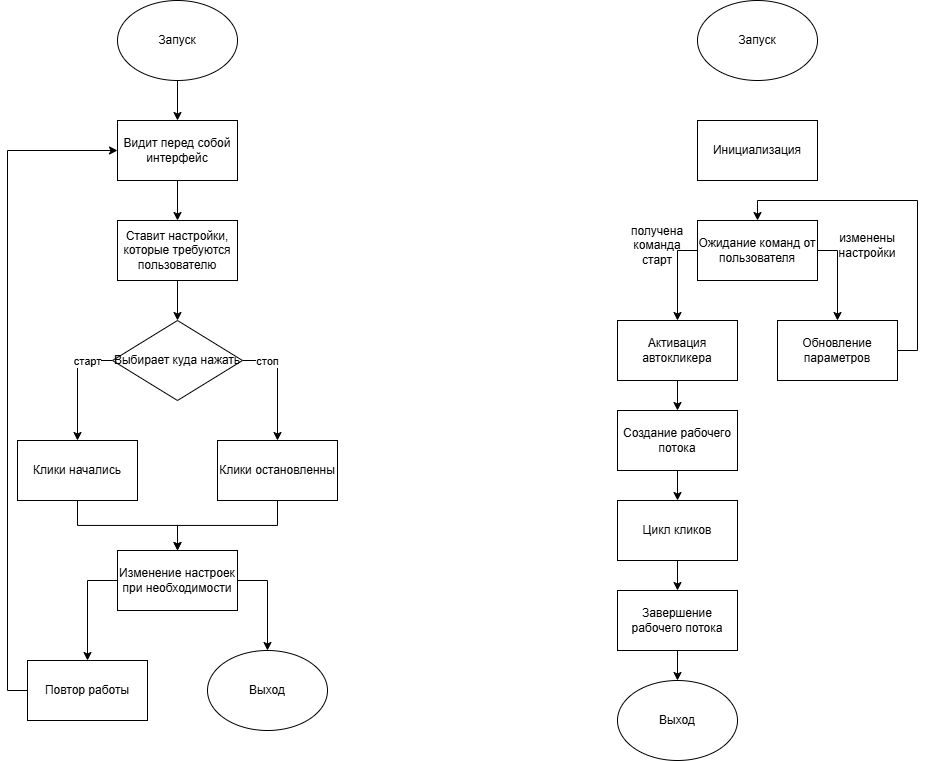

The diagram above was exported from draw.io. Its source (the exported page's mxGraphModel, read from the mxfile embedded in the PNG):
<mxGraphModel dx="1668" dy="934" grid="1" gridSize="10" guides="1" tooltips="1" connect="1" arrows="1" fold="1" page="1" pageScale="1" pageWidth="827" pageHeight="1169" math="0" shadow="0">
  <root>
    <mxCell id="0" />
    <mxCell id="1" parent="0" />
    <mxCell id="NdJnmytNuynvetLLaQWl-19" edge="1" parent="1" source="NdJnmytNuynvetLLaQWl-1" style="edgeStyle=orthogonalEdgeStyle;rounded=0;orthogonalLoop=1;jettySize=auto;html=1;" target="NdJnmytNuynvetLLaQWl-2" value="">
      <mxGeometry relative="1" as="geometry" />
    </mxCell>
    <mxCell id="NdJnmytNuynvetLLaQWl-1" parent="1" style="ellipse;whiteSpace=wrap;html=1;" value="Запуск" vertex="1">
      <mxGeometry height="80" width="120" x="240" y="20" as="geometry" />
    </mxCell>
    <mxCell id="NdJnmytNuynvetLLaQWl-20" edge="1" parent="1" source="NdJnmytNuynvetLLaQWl-2" style="edgeStyle=orthogonalEdgeStyle;rounded=0;orthogonalLoop=1;jettySize=auto;html=1;" target="NdJnmytNuynvetLLaQWl-3" value="">
      <mxGeometry relative="1" as="geometry" />
    </mxCell>
    <mxCell id="NdJnmytNuynvetLLaQWl-2" parent="1" style="rounded=0;whiteSpace=wrap;html=1;" value="Видит перед собой интерфейс" vertex="1">
      <mxGeometry height="60" width="120" x="240" y="140" as="geometry" />
    </mxCell>
    <mxCell id="NdJnmytNuynvetLLaQWl-21" edge="1" parent="1" source="NdJnmytNuynvetLLaQWl-3" style="edgeStyle=orthogonalEdgeStyle;rounded=0;orthogonalLoop=1;jettySize=auto;html=1;" target="NdJnmytNuynvetLLaQWl-4" value="">
      <mxGeometry relative="1" as="geometry" />
    </mxCell>
    <mxCell id="NdJnmytNuynvetLLaQWl-3" parent="1" style="rounded=0;whiteSpace=wrap;html=1;" value="Ставит настройки, которые требуются пользователю" vertex="1">
      <mxGeometry height="60" width="120" x="240" y="240" as="geometry" />
    </mxCell>
    <mxCell id="NdJnmytNuynvetLLaQWl-7" edge="1" parent="1" source="NdJnmytNuynvetLLaQWl-4" style="edgeStyle=orthogonalEdgeStyle;rounded=0;orthogonalLoop=1;jettySize=auto;html=1;exitX=0;exitY=0.5;exitDx=0;exitDy=0;entryX=0.5;entryY=0;entryDx=0;entryDy=0;" target="NdJnmytNuynvetLLaQWl-5">
      <mxGeometry relative="1" as="geometry" />
    </mxCell>
    <mxCell id="NdJnmytNuynvetLLaQWl-8" connectable="0" parent="NdJnmytNuynvetLLaQWl-7" style="edgeLabel;html=1;align=center;verticalAlign=middle;resizable=0;points=[];" value="старт" vertex="1">
      <mxGeometry relative="1" x="-0.5553" y="3" as="geometry">
        <mxPoint y="-3" as="offset" />
      </mxGeometry>
    </mxCell>
    <mxCell id="NdJnmytNuynvetLLaQWl-9" edge="1" parent="1" source="NdJnmytNuynvetLLaQWl-4" style="edgeStyle=orthogonalEdgeStyle;rounded=0;orthogonalLoop=1;jettySize=auto;html=1;exitX=1;exitY=0.5;exitDx=0;exitDy=0;entryX=0.5;entryY=0;entryDx=0;entryDy=0;" target="NdJnmytNuynvetLLaQWl-6">
      <mxGeometry relative="1" as="geometry" />
    </mxCell>
    <mxCell id="NdJnmytNuynvetLLaQWl-10" connectable="0" parent="NdJnmytNuynvetLLaQWl-9" style="edgeLabel;html=1;align=center;verticalAlign=middle;resizable=0;points=[];" value="стоп" vertex="1">
      <mxGeometry relative="1" x="-0.8137" y="-1" as="geometry">
        <mxPoint x="14" y="-1" as="offset" />
      </mxGeometry>
    </mxCell>
    <mxCell id="NdJnmytNuynvetLLaQWl-4" parent="1" style="rhombus;whiteSpace=wrap;html=1;" value="Выбирает куда нажать" vertex="1">
      <mxGeometry height="80" width="130" x="235" y="340" as="geometry" />
    </mxCell>
    <mxCell id="NdJnmytNuynvetLLaQWl-16" edge="1" parent="1" source="NdJnmytNuynvetLLaQWl-5" style="edgeStyle=orthogonalEdgeStyle;rounded=0;orthogonalLoop=1;jettySize=auto;html=1;exitX=0.5;exitY=1;exitDx=0;exitDy=0;">
      <mxGeometry relative="1" as="geometry">
        <mxPoint x="300" y="570" as="targetPoint" />
      </mxGeometry>
    </mxCell>
    <mxCell id="NdJnmytNuynvetLLaQWl-5" parent="1" style="rounded=0;whiteSpace=wrap;html=1;" value="Клики начались" vertex="1">
      <mxGeometry height="60" width="120" x="140" y="460" as="geometry" />
    </mxCell>
    <mxCell id="NdJnmytNuynvetLLaQWl-15" edge="1" parent="1" source="NdJnmytNuynvetLLaQWl-6" style="edgeStyle=orthogonalEdgeStyle;rounded=0;orthogonalLoop=1;jettySize=auto;html=1;exitX=0.5;exitY=1;exitDx=0;exitDy=0;entryX=0.5;entryY=0;entryDx=0;entryDy=0;" target="NdJnmytNuynvetLLaQWl-11">
      <mxGeometry relative="1" as="geometry" />
    </mxCell>
    <mxCell id="NdJnmytNuynvetLLaQWl-6" parent="1" style="rounded=0;whiteSpace=wrap;html=1;" value="Клики остановленны" vertex="1">
      <mxGeometry height="60" width="120" x="340" y="460" as="geometry" />
    </mxCell>
    <mxCell id="NdJnmytNuynvetLLaQWl-17" edge="1" parent="1" source="NdJnmytNuynvetLLaQWl-11" style="edgeStyle=orthogonalEdgeStyle;rounded=0;orthogonalLoop=1;jettySize=auto;html=1;exitX=0;exitY=0.5;exitDx=0;exitDy=0;entryX=0.5;entryY=0;entryDx=0;entryDy=0;" target="NdJnmytNuynvetLLaQWl-12">
      <mxGeometry relative="1" as="geometry" />
    </mxCell>
    <mxCell id="NdJnmytNuynvetLLaQWl-18" edge="1" parent="1" source="NdJnmytNuynvetLLaQWl-11" style="edgeStyle=orthogonalEdgeStyle;rounded=0;orthogonalLoop=1;jettySize=auto;html=1;exitX=1;exitY=0.5;exitDx=0;exitDy=0;entryX=0.5;entryY=0;entryDx=0;entryDy=0;" target="NdJnmytNuynvetLLaQWl-14">
      <mxGeometry relative="1" as="geometry" />
    </mxCell>
    <mxCell id="NdJnmytNuynvetLLaQWl-11" parent="1" style="rounded=0;whiteSpace=wrap;html=1;" value="Изменение настроек при необходимости" vertex="1">
      <mxGeometry height="60" width="120" x="240" y="570" as="geometry" />
    </mxCell>
    <mxCell id="NdJnmytNuynvetLLaQWl-22" edge="1" parent="1" source="NdJnmytNuynvetLLaQWl-12" style="edgeStyle=orthogonalEdgeStyle;rounded=0;orthogonalLoop=1;jettySize=auto;html=1;exitX=0;exitY=0.5;exitDx=0;exitDy=0;entryX=0;entryY=0.5;entryDx=0;entryDy=0;" target="NdJnmytNuynvetLLaQWl-2">
      <mxGeometry relative="1" as="geometry" />
    </mxCell>
    <mxCell id="NdJnmytNuynvetLLaQWl-12" parent="1" style="rounded=0;whiteSpace=wrap;html=1;" value="Повтор работы" vertex="1">
      <mxGeometry height="60" width="120" x="150" y="680" as="geometry" />
    </mxCell>
    <mxCell id="NdJnmytNuynvetLLaQWl-14" parent="1" style="ellipse;whiteSpace=wrap;html=1;" value="Выход" vertex="1">
      <mxGeometry height="80" width="120" x="330" y="670" as="geometry" />
    </mxCell>
    <mxCell id="NdJnmytNuynvetLLaQWl-23" parent="1" style="ellipse;whiteSpace=wrap;html=1;" value="Запуск" vertex="1">
      <mxGeometry height="80" width="120" x="820" y="20" as="geometry" />
    </mxCell>
    <mxCell id="NdJnmytNuynvetLLaQWl-24" parent="1" style="rounded=0;whiteSpace=wrap;html=1;" value="Инициализация" vertex="1">
      <mxGeometry height="60" width="120" x="820" y="140" as="geometry" />
    </mxCell>
    <mxCell id="NdJnmytNuynvetLLaQWl-28" edge="1" parent="1" source="NdJnmytNuynvetLLaQWl-25" style="edgeStyle=orthogonalEdgeStyle;rounded=0;orthogonalLoop=1;jettySize=auto;html=1;exitX=0;exitY=0.5;exitDx=0;exitDy=0;entryX=0.5;entryY=0;entryDx=0;entryDy=0;" target="NdJnmytNuynvetLLaQWl-26">
      <mxGeometry relative="1" as="geometry" />
    </mxCell>
    <mxCell id="NdJnmytNuynvetLLaQWl-30" edge="1" parent="1" source="NdJnmytNuynvetLLaQWl-25" style="edgeStyle=orthogonalEdgeStyle;rounded=0;orthogonalLoop=1;jettySize=auto;html=1;exitX=1;exitY=0.5;exitDx=0;exitDy=0;entryX=0.5;entryY=0;entryDx=0;entryDy=0;" target="NdJnmytNuynvetLLaQWl-27">
      <mxGeometry relative="1" as="geometry" />
    </mxCell>
    <mxCell id="NdJnmytNuynvetLLaQWl-25" parent="1" style="rounded=0;whiteSpace=wrap;html=1;" value="Ожидание команд от пользователя" vertex="1">
      <mxGeometry height="60" width="120" x="820" y="240" as="geometry" />
    </mxCell>
    <mxCell id="NdJnmytNuynvetLLaQWl-34" edge="1" parent="1" source="NdJnmytNuynvetLLaQWl-26" style="edgeStyle=orthogonalEdgeStyle;rounded=0;orthogonalLoop=1;jettySize=auto;html=1;" target="NdJnmytNuynvetLLaQWl-32" value="">
      <mxGeometry relative="1" as="geometry" />
    </mxCell>
    <mxCell id="NdJnmytNuynvetLLaQWl-26" parent="1" style="rounded=0;whiteSpace=wrap;html=1;" value="Активация автокликера" vertex="1">
      <mxGeometry height="60" width="120" x="740" y="340" as="geometry" />
    </mxCell>
    <mxCell id="NdJnmytNuynvetLLaQWl-33" edge="1" parent="1" source="NdJnmytNuynvetLLaQWl-27" style="edgeStyle=orthogonalEdgeStyle;rounded=0;orthogonalLoop=1;jettySize=auto;html=1;exitX=1;exitY=0.5;exitDx=0;exitDy=0;entryX=0.5;entryY=0;entryDx=0;entryDy=0;" target="NdJnmytNuynvetLLaQWl-25">
      <mxGeometry relative="1" as="geometry" />
    </mxCell>
    <mxCell id="NdJnmytNuynvetLLaQWl-27" parent="1" style="rounded=0;whiteSpace=wrap;html=1;" value="Обновление параметров" vertex="1">
      <mxGeometry height="60" width="120" x="900" y="340" as="geometry" />
    </mxCell>
    <mxCell id="NdJnmytNuynvetLLaQWl-29" parent="1" style="text;html=1;whiteSpace=wrap;strokeColor=none;fillColor=none;align=center;verticalAlign=middle;rounded=0;" value="получена команда старт" vertex="1">
      <mxGeometry height="30" width="60" x="750" y="250" as="geometry" />
    </mxCell>
    <mxCell id="NdJnmytNuynvetLLaQWl-31" parent="1" style="text;html=1;whiteSpace=wrap;strokeColor=none;fillColor=none;align=center;verticalAlign=middle;rounded=0;" value="изменены настройки" vertex="1">
      <mxGeometry height="30" width="60" x="960" y="250" as="geometry" />
    </mxCell>
    <mxCell id="NdJnmytNuynvetLLaQWl-39" edge="1" parent="1" source="NdJnmytNuynvetLLaQWl-32" style="edgeStyle=orthogonalEdgeStyle;rounded=0;orthogonalLoop=1;jettySize=auto;html=1;" target="NdJnmytNuynvetLLaQWl-35" value="">
      <mxGeometry relative="1" as="geometry" />
    </mxCell>
    <mxCell id="NdJnmytNuynvetLLaQWl-32" parent="1" style="rounded=0;whiteSpace=wrap;html=1;" value="Создание рабочего потока" vertex="1">
      <mxGeometry height="60" width="120" x="740" y="430" as="geometry" />
    </mxCell>
    <mxCell id="NdJnmytNuynvetLLaQWl-40" edge="1" parent="1" source="NdJnmytNuynvetLLaQWl-35" style="edgeStyle=orthogonalEdgeStyle;rounded=0;orthogonalLoop=1;jettySize=auto;html=1;" target="NdJnmytNuynvetLLaQWl-37" value="">
      <mxGeometry relative="1" as="geometry" />
    </mxCell>
    <mxCell id="NdJnmytNuynvetLLaQWl-35" parent="1" style="rounded=0;whiteSpace=wrap;html=1;" value="Цикл кликов" vertex="1">
      <mxGeometry height="60" width="120" x="740" y="520" as="geometry" />
    </mxCell>
    <mxCell id="NdJnmytNuynvetLLaQWl-41" edge="1" parent="1" source="NdJnmytNuynvetLLaQWl-37" style="edgeStyle=orthogonalEdgeStyle;rounded=0;orthogonalLoop=1;jettySize=auto;html=1;" target="NdJnmytNuynvetLLaQWl-38" value="">
      <mxGeometry relative="1" as="geometry" />
    </mxCell>
    <mxCell id="NdJnmytNuynvetLLaQWl-37" parent="1" style="rounded=0;whiteSpace=wrap;html=1;" value="Завершение рабочего потока" vertex="1">
      <mxGeometry height="60" width="120" x="740" y="610" as="geometry" />
    </mxCell>
    <mxCell id="NdJnmytNuynvetLLaQWl-38" parent="1" style="ellipse;whiteSpace=wrap;html=1;" value="Выход" vertex="1">
      <mxGeometry height="80" width="120" x="740" y="700" as="geometry" />
    </mxCell>
  </root>
</mxGraphModel>